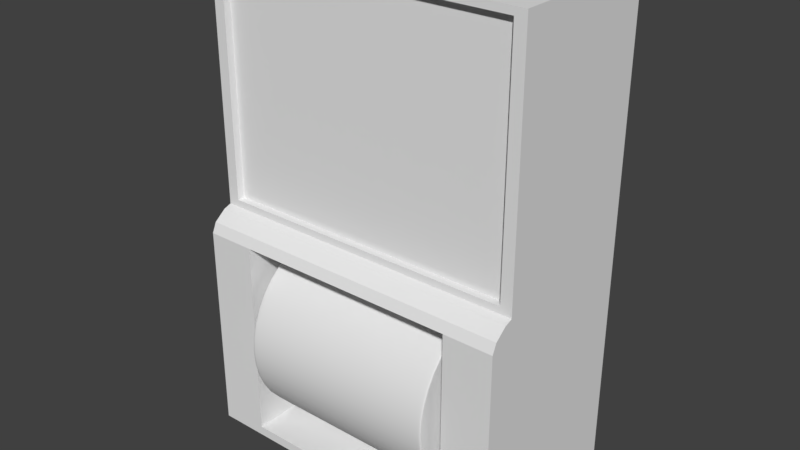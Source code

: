 # Source: Wheel.blend  (saved by Blender 2.79.0; exported with 4.5.12 LTS)
import bpy
from mathutils import Matrix  # noqa: F401  (used for matrix-valued properties, if any)

bpy.ops.wm.read_factory_settings(use_empty=True)
scene = bpy.context.scene
scene.name = 'Scene'

# ---- collections
col_collection_1 = bpy.data.collections.new('Collection 1'); scene.collection.children.link(col_collection_1)
col_collection_6 = bpy.data.collections.new('Collection 6'); scene.collection.children.link(col_collection_6)

# ---- world
world_world = bpy.data.worlds.new('World'); scene.world = world_world
world_world.color = (0.05088, 0.05088, 0.05088)
world_world.use_sun_shadow = False
world_world.sun_shadow_jitter_overblur = 0.0
world_world.cycles.sampling_method = 'MANUAL'

# ---- meshes
me_cylinder = bpy.data.meshes.new('Cylinder')
me_cylinder.from_pydata([(0.0, 1.0, -1.0), (0.5878, 0.809, -1.0), (0.9511, 0.309, -1.0), (0.9511, -0.309, -1.0), (0.5878, -0.809, -1.0), (-8.742e-08, -1.0, -1.0), (-0.5878, -0.809, -1.0), (-0.9511, -0.309, -1.0), (-0.9511, 0.309, -1.0), (-0.5878, 0.809, -1.0), (1.788e-08, 2.384e-08, -1.0), (-0.5769, 0.7941, -1.0), (-0.9335, 0.3033, -1.0), (-0.9335, -0.3033, -1.0), (-0.5769, -0.7941, -1.0), (-8.63e-08, -0.9816, -1.0), (0.5769, -0.7941, -1.0), (0.9335, -0.3033, -1.0), (0.9335, 0.3033, -1.0), (0.5769, 0.7941, -1.0), (-4.942e-10, 0.9816, -1.0), (0.5878, 0.809, -0.9884), (0.9511, 0.309, -0.9884), (0.9511, -0.309, -0.9884), (0.5878, -0.809, -0.9884), (-8.742e-08, -1.0, -0.9884), (-0.5878, -0.809, -0.9884), (-0.9511, -0.309, -0.9884), (-0.9511, 0.309, -0.9884), (-0.5878, 0.809, -0.9884), (0.0, 1.0, -0.9884), (0.0, 1.0, 1.0), (0.5878, 0.809, 1.0), (0.9511, 0.309, 1.0), (0.9511, -0.309, 1.0), (0.5878, -0.809, 1.0), (-8.742e-08, -1.0, 1.0), (-0.5878, -0.809, 1.0), (-0.9511, -0.309, 1.0), (-0.9511, 0.309, 1.0), (-0.5878, 0.809, 1.0), (1.788e-08, 2.384e-08, 1.0), (-0.5769, 0.7941, 1.0), (-0.9335, 0.3033, 1.0), (-0.9335, -0.3033, 1.0), (-0.5769, -0.7941, 1.0), (-8.63e-08, -0.9816, 1.0), (0.5769, -0.7941, 1.0), (0.9335, -0.3033, 1.0), (0.9335, 0.3033, 1.0), (0.5769, 0.7941, 1.0), (-4.942e-10, 0.9816, 1.0), (0.0, 1.0, 0.0), (0.5878, 0.809, 0.0), (0.9511, 0.309, 0.0), (0.9511, -0.309, 0.0), (0.5878, -0.809, 0.0), (-8.742e-08, -1.0, 0.0), (-0.5878, -0.809, 0.0), (-0.9511, -0.309, 0.0), (-0.9511, 0.309, 0.0), (-0.5878, 0.809, 0.0), (0.5878, 0.809, 0.9884), (0.9511, 0.309, 0.9884), (0.9511, -0.309, 0.9884), (0.5878, -0.809, 0.9884), (-8.742e-08, -1.0, 0.9884), (-0.5878, -0.809, 0.9884), (-0.9511, -0.309, 0.9884), (-0.9511, 0.309, 0.9884), (-0.5878, 0.809, 0.9884), (0.0, 1.0, 0.9884)], [], [(5, 6, 14, 15), (16, 15, 10), (6, 7, 13, 14), (7, 8, 12, 13), (14, 13, 10), (8, 9, 11, 12), (11, 20, 10), (9, 0, 20, 11), (19, 18, 10), (1, 2, 18, 19), (12, 11, 10), (2, 3, 17, 18), (17, 16, 10), (0, 1, 19, 20), (15, 14, 10), (3, 4, 16, 17), (20, 19, 10), (4, 5, 15, 16), (13, 12, 10), (18, 17, 10), (29, 61, 52, 30), (28, 60, 61, 29), (27, 59, 60, 28), (26, 58, 59, 27), (25, 57, 58, 26), (24, 56, 57, 25), (23, 55, 56, 24), (22, 54, 55, 23), (21, 53, 54, 22), (30, 52, 53, 21), (0, 30, 21, 1), (1, 21, 22, 2), (2, 22, 23, 3), (3, 23, 24, 4), (4, 24, 25, 5), (5, 25, 26, 6), (6, 26, 27, 7), (7, 27, 28, 8), (8, 28, 29, 9), (9, 29, 30, 0), (36, 46, 45, 37), (47, 41, 46), (37, 45, 44, 38), (38, 44, 43, 39), (45, 41, 44), (39, 43, 42, 40), (42, 41, 51), (40, 42, 51, 31), (50, 41, 49), (32, 50, 49, 33), (43, 41, 42), (33, 49, 48, 34), (48, 41, 47), (31, 51, 50, 32), (46, 41, 45), (34, 48, 47, 35), (51, 41, 50), (35, 47, 46, 36), (44, 41, 43), (49, 41, 48), (70, 71, 52, 61), (69, 70, 61, 60), (68, 69, 60, 59), (67, 68, 59, 58), (66, 67, 58, 57), (65, 66, 57, 56), (64, 65, 56, 55), (63, 64, 55, 54), (62, 63, 54, 53), (71, 62, 53, 52), (31, 32, 62, 71), (32, 33, 63, 62), (33, 34, 64, 63), (34, 35, 65, 64), (35, 36, 66, 65), (36, 37, 67, 66), (37, 38, 68, 67), (38, 39, 69, 68), (39, 40, 70, 69), (40, 31, 71, 70)])
me_cylinder.polygons.foreach_set('use_smooth', [True] * 80)
me_cylinder.use_remesh_preserve_volume = False
me_cylinder.use_remesh_preserve_attributes = False
me_cylinder.use_mirror_vertex_groups = False
me_cylinder.update()
me_cube = bpy.data.meshes.new('Cube')
me_cube.from_pydata([(-1.601, -0.8071, -1.0), (-1.601, -0.5673, 1.221), (-1.601, 1.0, -1.0), (-1.601, 0.9999, 1.221), (-1.114, -0.8071, -1.0), (-1.114, -0.5673, 1.221), (-1.114, 1.0, -1.0), (-1.114, 0.9999, 1.221), (-1.601, -0.8071, 1.002), (-1.601, 1.0, 1.002), (-1.114, 1.0, 1.002), (-1.114, -0.8071, 1.002), (0.0, 0.9999, 1.221), (0.0, -0.5673, 1.221), (0.0, 1.0, 1.002), (0.0, -0.8071, 1.002), (-1.601, -0.8071, -1.095), (-1.601, 1.0, -1.095), (-1.114, -0.8071, -1.095), (-1.114, 1.0, -1.095), (0.0, -0.8071, -1.0), (0.0, 1.0, -1.0), (0.0, -0.8071, -1.095), (0.0, 1.0, -1.095), (-1.601, -0.7633, 1.101), (-1.601, -0.6452, 1.194), (-1.601, 0.9999, 1.194), (-1.601, 0.9999, 1.101), (-1.114, 0.9999, 1.194), (-1.114, 0.9999, 1.101), (-1.114, -0.6452, 1.194), (-1.114, -0.7633, 1.101), (0.0, 0.9999, 1.194), (0.0, 0.9999, 1.101), (0.0, -0.6452, 1.194), (0.0, -0.7633, 1.101), (-1.601, -0.5673, 3.683), (-1.601, 0.9999, 3.683), (-1.114, 0.9999, 3.683), (-1.114, -0.5673, 3.683), (0.0, 0.9999, 3.683), (0.0, -0.5673, 3.683), (-1.114, 0.9999, 1.292), (-1.114, 0.9999, 3.612), (0.0, 0.9999, 3.612), (0.0, 0.9999, 1.292), (-1.601, -0.5673, 1.292), (-1.601, -0.5673, 3.612), (-1.601, 0.9999, 3.612), (-1.601, 0.9999, 1.292), (-1.114, -0.5673, 1.292), (-1.114, -0.5673, 3.612), (0.0, -0.5673, 3.612), (0.0, -0.5673, 1.292), (-1.487, 1.0, -1.0), (-1.487, 0.9999, 1.221), (-1.487, -0.8071, -1.0), (-1.487, -0.5673, 1.221), (-1.487, -0.8071, 1.002), (-1.487, 1.0, 1.002), (-1.487, 1.0, -1.095), (-1.487, -0.8071, -1.095), (-1.487, -0.7633, 1.101), (-1.487, -0.6452, 1.194), (-1.487, 0.9999, 1.101), (-1.487, 0.9999, 1.194), (-1.487, 0.9999, 3.683), (-1.487, -0.5673, 3.683), (-1.487, 0.9999, 1.292), (-1.487, 0.9999, 3.612), (-1.487, -0.5673, 1.292), (-1.487, -0.5673, 3.612), (-1.114, -0.4955, 1.292), (-1.114, -0.4955, 3.612), (0.0, -0.4955, 3.612), (0.0, -0.4955, 1.292), (-1.487, -0.4955, 1.292), (-1.487, -0.4955, 3.612)], [], [(25, 1, 3, 26), (65, 55, 7, 28), (28, 7, 12, 32), (63, 57, 1, 25), (0, 2, 17, 16), (48, 47, 36, 37), (56, 58, 8, 0), (6, 10, 11, 4), (54, 59, 10, 6), (0, 8, 9, 2), (32, 12, 13, 34), (44, 43, 38, 40), (11, 10, 14, 15), (31, 11, 15, 35), (60, 19, 18, 61), (19, 6, 21, 23), (56, 0, 16, 61), (54, 6, 19, 60), (21, 20, 22, 23), (6, 4, 20, 21), (4, 18, 22, 20), (18, 19, 23, 22), (5, 30, 34, 13), (30, 31, 35, 34), (14, 33, 35, 15), (33, 32, 34, 35), (58, 62, 24, 8), (62, 63, 25, 24), (10, 29, 33, 14), (29, 28, 32, 33), (59, 64, 29, 10), (64, 65, 28, 29), (8, 24, 27, 9), (24, 25, 26, 27), (66, 37, 36, 67), (38, 39, 41, 40), (71, 51, 39, 67), (52, 44, 40, 41), (69, 48, 37, 66), (51, 52, 41, 39), (5, 13, 53, 50), (52, 51, 73, 74), (55, 3, 49, 68), (68, 49, 48, 69), (13, 12, 45, 53), (57, 5, 50, 70), (51, 71, 77, 73), (12, 7, 42, 45), (45, 42, 43, 44), (3, 1, 46, 49), (49, 46, 47, 48), (46, 70, 71, 47), (1, 57, 70, 46), (42, 68, 69, 43), (7, 55, 68, 42), (43, 69, 66, 38), (47, 71, 67, 36), (38, 66, 67, 39), (27, 26, 65, 64), (9, 27, 64, 59), (31, 30, 63, 62), (11, 31, 62, 58), (2, 54, 60, 17), (4, 56, 61, 18), (17, 60, 61, 16), (2, 9, 59, 54), (4, 11, 58, 56), (30, 5, 57, 63), (26, 3, 55, 65), (72, 75, 74, 73), (76, 72, 73, 77), (71, 70, 76, 77), (70, 50, 72, 76), (50, 53, 75, 72)])
me_cube.use_remesh_preserve_volume = False
me_cube.use_remesh_preserve_attributes = False
me_cube.use_mirror_vertex_groups = False
me_cube.update()
me_cylinder_001 = bpy.data.meshes.new('Cylinder.001')
me_cylinder_001.from_pydata([(0.0, 1.0, -1.0), (0.0, 1.0, 1.0), (0.7071, 0.7071, -1.0), (0.7071, 0.7071, 1.0), (1.0, -4.371e-08, -1.0), (1.0, -4.371e-08, 1.0), (0.7071, -0.7071, -1.0), (0.7071, -0.7071, 1.0), (-8.742e-08, -1.0, -1.0), (-8.742e-08, -1.0, 1.0), (-0.7071, -0.7071, -1.0), (-0.7071, -0.7071, 1.0), (-1.0, 1.192e-08, -1.0), (-1.0, 1.192e-08, 1.0), (-0.7071, 0.7071, -1.0), (-0.7071, 0.7071, 1.0)], [], [(0, 1, 3, 2), (2, 3, 5, 4), (4, 5, 7, 6), (6, 7, 9, 8), (8, 9, 11, 10), (10, 11, 13, 12), (3, 1, 15, 13, 11, 9, 7, 5), (12, 13, 15, 14), (14, 15, 1, 0), (0, 2, 4, 6, 8, 10, 12, 14)])
me_cylinder_001.polygons.foreach_set('use_smooth', [True] * 10)
me_cylinder_001.use_remesh_preserve_volume = False
me_cylinder_001.use_remesh_preserve_attributes = False
me_cylinder_001.use_mirror_vertex_groups = False
me_cylinder_001.update()

# ---- objects
ob_cylinder = bpy.data.objects.new('Cylinder', me_cylinder)
ob_cube = bpy.data.objects.new('Cube', me_cube)
ob_cylinder_001 = bpy.data.objects.new('Cylinder.001', me_cylinder_001)

# ---- transforms, parenting, visibility, modifiers, constraints
ob_cylinder.location = (0.0, 0.0, 0.0)
ob_cylinder.rotation_euler = (-1.344e-07, 1.571, 0.0)
ob_cylinder.lineart.crease_threshold = 0.0
_m = ob_cylinder.modifiers.new('Subsurf', 'SUBSURF')
_m.uv_smooth = 'PRESERVE_CORNERS'
_m.quality = 2
_m.levels = 2
_m.show_only_control_edges = False
ob_cube.location = (0.004944, 0.0, 0.0)
ob_cube.lineart.crease_threshold = 0.0
_m = ob_cube.modifiers.new('Mirror', 'MIRROR')
_m.use_clip = True
ob_cylinder_001.location = (0.0, 0.0, 0.0)
ob_cylinder_001.rotation_euler = (1.571, -0.0, 1.571)
ob_cylinder_001.scale = (0.3215, 0.3215, -1.397)
ob_cylinder_001.lineart.crease_threshold = 0.0

# ---- collection membership
col_collection_1.objects.link(ob_cylinder)
col_collection_6.objects.link(ob_cube)
col_collection_6.objects.link(ob_cylinder_001)

# ---- scene / render settings (as saved in the file)
scene.frame_start = 1; scene.frame_end = 250; scene.frame_set(1)
scene.render.engine = 'BLENDER_EEVEE_NEXT'
scene.render.resolution_percentage = 50
scene.render.dither_intensity = 0.0
scene.cycles.use_denoising = False
scene.cycles.samples = 128
scene.cycles.sampling_pattern = 'TABULATED_SOBOL'
scene.cycles.use_adaptive_sampling = False
scene.cycles.use_light_tree = False
scene.cycles.blur_glossy = 0.0
scene.cycles.sample_clamp_indirect = 0.0
scene.view_settings.view_transform = 'Standard'
bpy.context.view_layer.update()

# ---- added for rendering (the .blend has no active camera and no usable light): camera, sun
cam_auto = bpy.data.cameras.new('AutoCamera')
cam_auto.lens = 50.0
cam_auto.sensor_width = 36.0
cam_auto.clip_end = 1000.0
ob_auto_camera = bpy.data.objects.new('AutoCamera', cam_auto)
scene.collection.objects.link(ob_auto_camera)
ob_auto_camera.location = (5.63932, -6.76125, 5.80121)
ob_auto_camera.rotation_euler = (1.09748, -7.21219e-08, 0.694738)
scene.camera = ob_auto_camera
light_auto_sun = bpy.data.lights.new('AutoSun', 'SUN')
light_auto_sun.energy = 3.0
light_auto_sun.angle = 0.0523599
ob_auto_sun = bpy.data.objects.new('AutoSun', light_auto_sun)
scene.collection.objects.link(ob_auto_sun)
ob_auto_sun.rotation_euler = (0.872665, 0.174533, 0.523599)
bpy.context.view_layer.update()
